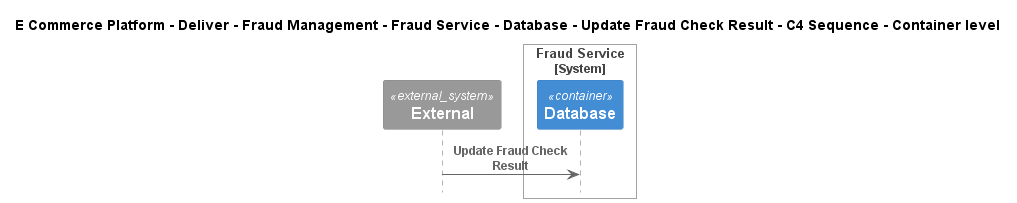

The diagram above was rendered by PlantUML. Its source (embedded in the PNG):
@startuml
!include ..\..\..\..\..\..\..\..\..\.c4s\C4_Sequence.puml

title E Commerce Platform - Deliver - Fraud Management - Fraud Service - Database - Update Fraud Check Result - C4 Sequence - Container level

System_Ext(C4InterFlow.SoftwareSystems.ExternalSystem, "External", "")

System_Boundary(ECommercePlatform.Deliver.FraudManagement.SoftwareSystems.FraudService, "Fraud Service")
    Container(ECommercePlatform.Deliver.FraudManagement.SoftwareSystems.FraudService.Containers.Database, "Database", "", "")
Boundary_End()

Rel(C4InterFlow.SoftwareSystems.ExternalSystem, ECommercePlatform.Deliver.FraudManagement.SoftwareSystems.FraudService.Containers.Database, "Update Fraud Check Result")


@enduml